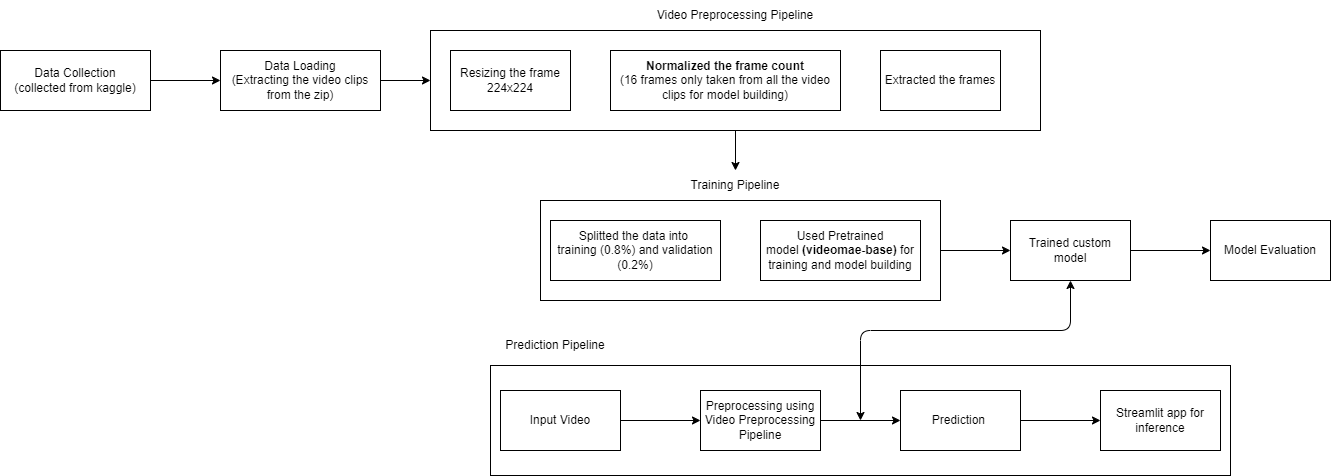

The diagram above was exported from draw.io. Its source (the exported page's mxGraphModel, read from the mxfile embedded in the PNG):
<mxGraphModel dx="1670" dy="938" grid="1" gridSize="10" guides="1" tooltips="1" connect="1" arrows="1" fold="1" page="1" pageScale="1" pageWidth="850" pageHeight="1100" math="0" shadow="0">
  <root>
    <mxCell id="0" />
    <mxCell id="1" parent="0" />
    <mxCell id="18" value="" style="edgeStyle=none;html=1;" edge="1" parent="1" source="2" target="3">
      <mxGeometry relative="1" as="geometry" />
    </mxCell>
    <mxCell id="2" value="Data Collection&lt;div&gt;(collected from kaggle)&lt;/div&gt;" style="rounded=0;whiteSpace=wrap;html=1;" vertex="1" parent="1">
      <mxGeometry x="90" y="160" width="150" height="60" as="geometry" />
    </mxCell>
    <mxCell id="21" value="" style="edgeStyle=none;html=1;entryX=0;entryY=0.5;entryDx=0;entryDy=0;" edge="1" parent="1" source="3" target="7">
      <mxGeometry relative="1" as="geometry" />
    </mxCell>
    <mxCell id="3" value="Data Loading&lt;div&gt;(Extracting the video clips from the zip)&lt;/div&gt;" style="rounded=0;whiteSpace=wrap;html=1;" vertex="1" parent="1">
      <mxGeometry x="310" y="160" width="160" height="60" as="geometry" />
    </mxCell>
    <mxCell id="10" value="" style="group" vertex="1" connectable="0" parent="1">
      <mxGeometry x="520" y="110" width="610" height="130" as="geometry" />
    </mxCell>
    <mxCell id="8" value="" style="group" vertex="1" connectable="0" parent="10">
      <mxGeometry y="30" width="610" height="100" as="geometry" />
    </mxCell>
    <mxCell id="7" value="" style="rounded=0;whiteSpace=wrap;html=1;fillColor=none;" vertex="1" parent="8">
      <mxGeometry width="610" height="100" as="geometry" />
    </mxCell>
    <mxCell id="4" value="Resizing the frame&lt;div&gt;224x224&lt;/div&gt;" style="rounded=0;whiteSpace=wrap;html=1;" vertex="1" parent="8">
      <mxGeometry x="20" y="20" width="120" height="60" as="geometry" />
    </mxCell>
    <mxCell id="5" value="&lt;b&gt;Normalized the frame count&lt;/b&gt;&lt;div&gt;(16 frames only taken from all the video clips for model building)&lt;/div&gt;" style="rounded=0;whiteSpace=wrap;html=1;" vertex="1" parent="8">
      <mxGeometry x="180" y="20" width="230" height="60" as="geometry" />
    </mxCell>
    <mxCell id="6" value="Extracted the frames" style="rounded=0;whiteSpace=wrap;html=1;" vertex="1" parent="8">
      <mxGeometry x="450" y="20" width="120" height="60" as="geometry" />
    </mxCell>
    <mxCell id="9" value="Video Preprocessing Pipeline" style="text;html=1;align=center;verticalAlign=middle;whiteSpace=wrap;rounded=0;" vertex="1" parent="10">
      <mxGeometry x="216.25" width="177.5" height="30" as="geometry" />
    </mxCell>
    <mxCell id="16" value="" style="group" vertex="1" connectable="0" parent="1">
      <mxGeometry x="630" y="280" width="400" height="130" as="geometry" />
    </mxCell>
    <mxCell id="13" value="" style="rounded=0;whiteSpace=wrap;html=1;fillColor=none;" vertex="1" parent="16">
      <mxGeometry y="30" width="400" height="100" as="geometry" />
    </mxCell>
    <mxCell id="11" value="Splitted the data into&amp;nbsp;&lt;div&gt;training (0.8%) and validation (0.2%)&lt;/div&gt;" style="rounded=0;whiteSpace=wrap;html=1;" vertex="1" parent="16">
      <mxGeometry x="10" y="50" width="170" height="60" as="geometry" />
    </mxCell>
    <mxCell id="12" value="Used Pretrained model&amp;nbsp;&lt;span style=&quot;background-color: transparent;&quot;&gt;&lt;b&gt;(videomae-base) &lt;/b&gt;for training and model building&lt;/span&gt;" style="rounded=0;whiteSpace=wrap;html=1;" vertex="1" parent="16">
      <mxGeometry x="220" y="50" width="160" height="60" as="geometry" />
    </mxCell>
    <mxCell id="14" value="Training Pipeline" style="text;html=1;align=center;verticalAlign=middle;whiteSpace=wrap;rounded=0;" vertex="1" parent="16">
      <mxGeometry x="145" width="100" height="30" as="geometry" />
    </mxCell>
    <mxCell id="26" value="" style="edgeStyle=none;html=1;" edge="1" parent="1" source="17" target="25">
      <mxGeometry relative="1" as="geometry" />
    </mxCell>
    <mxCell id="17" value="Trained custom model" style="rounded=0;whiteSpace=wrap;html=1;" vertex="1" parent="1">
      <mxGeometry x="1100" y="330" width="120" height="60" as="geometry" />
    </mxCell>
    <mxCell id="22" value="" style="edgeStyle=none;html=1;" edge="1" parent="1" source="7" target="14">
      <mxGeometry relative="1" as="geometry" />
    </mxCell>
    <mxCell id="23" value="" style="edgeStyle=none;html=1;" edge="1" parent="1" source="13" target="17">
      <mxGeometry relative="1" as="geometry" />
    </mxCell>
    <mxCell id="25" value="Model Evaluation" style="whiteSpace=wrap;html=1;rounded=0;" vertex="1" parent="1">
      <mxGeometry x="1300" y="330" width="120" height="60" as="geometry" />
    </mxCell>
    <mxCell id="37" value="" style="group" vertex="1" connectable="0" parent="1">
      <mxGeometry x="590" y="440" width="730" height="140" as="geometry" />
    </mxCell>
    <mxCell id="33" value="" style="group" vertex="1" connectable="0" parent="37">
      <mxGeometry y="60" width="730" height="80" as="geometry" />
    </mxCell>
    <mxCell id="35" value="" style="rounded=0;whiteSpace=wrap;html=1;fillColor=none;" vertex="1" parent="33">
      <mxGeometry x="-10" y="-25" width="740" height="110" as="geometry" />
    </mxCell>
    <mxCell id="28" value="" style="edgeStyle=none;html=1;" edge="1" parent="33" source="24" target="27">
      <mxGeometry relative="1" as="geometry" />
    </mxCell>
    <mxCell id="24" value="Input Video" style="rounded=0;whiteSpace=wrap;html=1;" vertex="1" parent="33">
      <mxGeometry width="120" height="60" as="geometry" />
    </mxCell>
    <mxCell id="30" value="" style="edgeStyle=none;html=1;" edge="1" parent="33" source="27" target="29">
      <mxGeometry relative="1" as="geometry" />
    </mxCell>
    <mxCell id="27" value="Preprocessing using Video Preprocessing Pipeline" style="whiteSpace=wrap;html=1;rounded=0;" vertex="1" parent="33">
      <mxGeometry x="200" width="120" height="60" as="geometry" />
    </mxCell>
    <mxCell id="32" value="" style="edgeStyle=none;html=1;" edge="1" parent="33" source="29" target="31">
      <mxGeometry relative="1" as="geometry" />
    </mxCell>
    <mxCell id="29" value="Prediction&amp;nbsp;" style="whiteSpace=wrap;html=1;rounded=0;" vertex="1" parent="33">
      <mxGeometry x="400" width="120" height="60" as="geometry" />
    </mxCell>
    <mxCell id="31" value="Streamlit app for inference" style="whiteSpace=wrap;html=1;rounded=0;" vertex="1" parent="33">
      <mxGeometry x="600" width="120" height="60" as="geometry" />
    </mxCell>
    <mxCell id="36" value="Prediction Pipeline" style="text;html=1;align=center;verticalAlign=middle;whiteSpace=wrap;rounded=0;" vertex="1" parent="37">
      <mxGeometry width="110" height="30" as="geometry" />
    </mxCell>
    <mxCell id="38" value="" style="endArrow=classic;startArrow=classic;html=1;entryX=0.5;entryY=1;entryDx=0;entryDy=0;" edge="1" parent="1" target="17">
      <mxGeometry width="50" height="50" relative="1" as="geometry">
        <mxPoint x="950" y="530" as="sourcePoint" />
        <mxPoint x="1010" y="460" as="targetPoint" />
        <Array as="points">
          <mxPoint x="950" y="440" />
          <mxPoint x="1160" y="440" />
        </Array>
      </mxGeometry>
    </mxCell>
  </root>
</mxGraphModel>